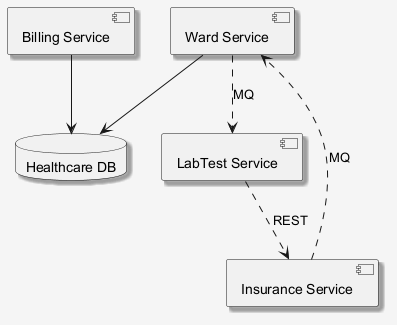

The diagram above was rendered by PlantUML. Its source (embedded in the PNG):
@startuml
skinparam shadowing false
skinparam backgroundColor #F5F5F5
skinparam shadowing true
component "Billing Service" as C_BillingService
component "Ward Service" as C_WardService
component "LabTest Service" as C_LabTestService
component "Insurance Service" as C_InsuranceService
database "Healthcare DB" as DB_healthcare
C_BillingService --> DB_healthcare
C_WardService --> DB_healthcare
C_WardService ..> C_LabTestService : MQ
C_LabTestService ..> C_InsuranceService : REST
C_InsuranceService ..> C_WardService : MQ
@enduml